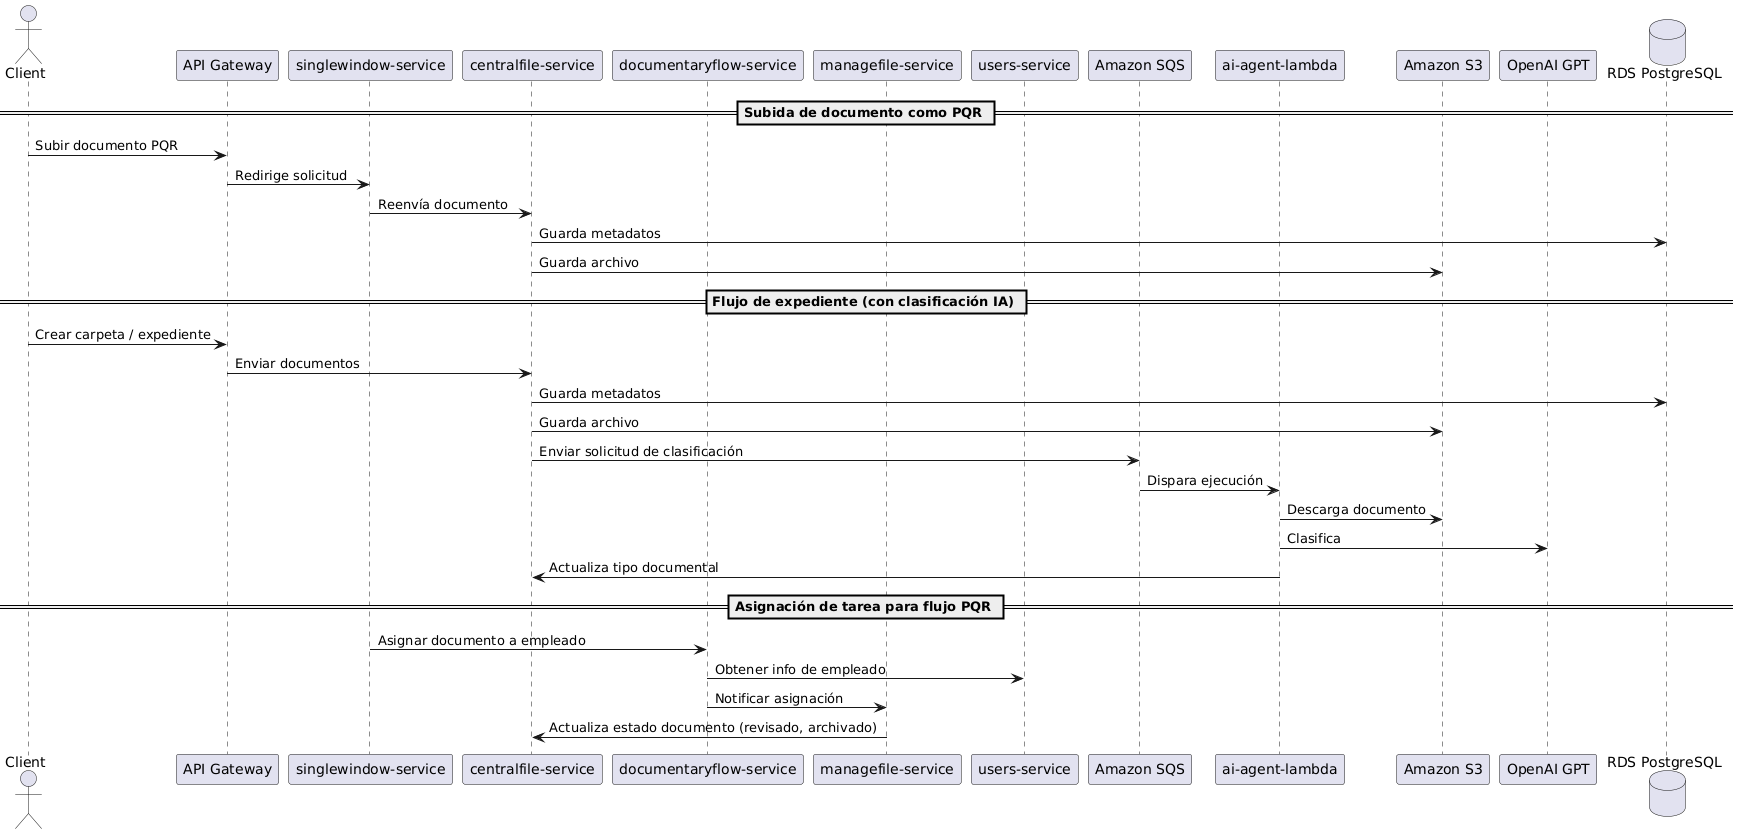

The diagram above was rendered by PlantUML. Its source (embedded in the PNG):
@startuml
actor Client

participant "API Gateway" as Gateway
participant "singlewindow-service" as Single
participant "centralfile-service" as Central
participant "documentaryflow-service" as Flow
participant "managefile-service" as Manage
participant "users-service" as Users
participant "Amazon SQS" as SQS
participant "ai-agent-lambda" as Lambda
participant "Amazon S3" as S3
participant "OpenAI GPT" as GPT
database "RDS PostgreSQL" as PostgreSQL

== Subida de documento como PQR ==
Client -> Gateway : Subir documento PQR
Gateway -> Single : Redirige solicitud
Single -> Central : Reenvía documento
Central -> PostgreSQL : Guarda metadatos
Central -> S3 : Guarda archivo

== Flujo de expediente (con clasificación IA) ==
Client -> Gateway : Crear carpeta / expediente
Gateway -> Central : Enviar documentos
Central -> PostgreSQL : Guarda metadatos
Central -> S3 : Guarda archivo
Central -> SQS : Enviar solicitud de clasificación

SQS -> Lambda : Dispara ejecución
Lambda -> S3 : Descarga documento
Lambda -> GPT : Clasifica
Lambda -> Central : Actualiza tipo documental

== Asignación de tarea para flujo PQR ==
Single -> Flow : Asignar documento a empleado
Flow -> Users : Obtener info de empleado
Flow -> Manage : Notificar asignación
Manage -> Central : Actualiza estado documento (revisado, archivado)
@enduml